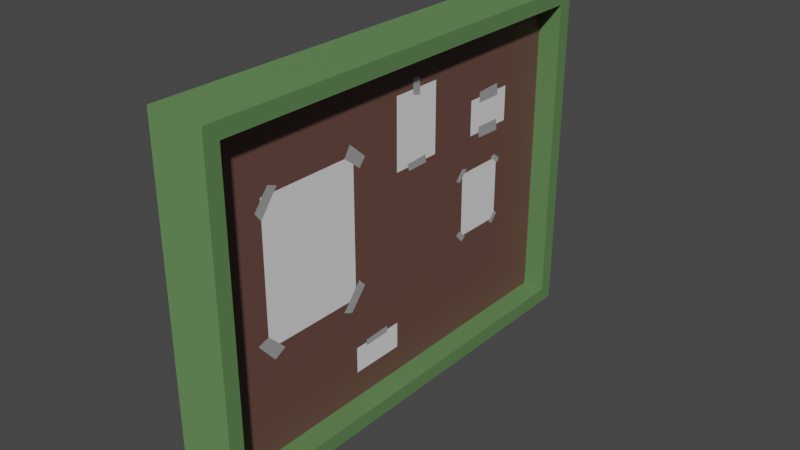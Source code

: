 # Source: cartel.blend  (saved by Blender 2.82.7; exported with 4.5.12 LTS)
import bpy
from mathutils import Matrix  # noqa: F401  (used for matrix-valued properties, if any)

bpy.ops.wm.read_factory_settings(use_empty=True)
scene = bpy.context.scene
scene.name = 'Scene'

# ---- collections
col_collection = bpy.data.collections.new('Collection'); scene.collection.children.link(col_collection)

# ---- materials (node trees are filled in below, after node groups)
mat_material_001 = bpy.data.materials.new('Material.001')
mat_material_001.use_transparent_shadow = False
mat_material_002 = bpy.data.materials.new('Material.002')
mat_material_002.use_transparent_shadow = False
mat_material_003 = bpy.data.materials.new('Material.003')
mat_material_003.use_transparent_shadow = False
mat_material_004 = bpy.data.materials.new('Material.004')
mat_material_004.use_transparent_shadow = False
mat_material_005 = bpy.data.materials.new('Material.005')
mat_material_005.use_transparent_shadow = False
mat_material_006 = bpy.data.materials.new('Material.006')
mat_material_006.use_transparent_shadow = False
mat_material_007 = bpy.data.materials.new('Material.007')
mat_material_007.use_transparent_shadow = False

# ---- material node trees
mat_material_001.use_nodes = True; mat_material_001.node_tree.nodes.clear()
_N = mat_material_001.node_tree.nodes; _L = mat_material_001.node_tree.links
n0 = _N.new('ShaderNodeOutputMaterial'); n0.name = 'Material Output'; n0.location = (300, 300)
n1 = _N.new('ShaderNodeBsdfPrincipled'); n1.name = 'Principled BSDF'; n1.location = (10, 300)
n1.distribution = 'GGX'
n1.subsurface_method = 'BURLEY'
n1.inputs[0].default_value = (0.1117, 0.2266, 0.08129, 1.0)
n1.inputs[3].default_value = 1.45
n1.inputs[27].default_value = (0.0, 0.0, 0.0, 1.0)
n1.inputs[28].default_value = 1.0
_L.new(n1.outputs[0], n0.inputs[0])
n0.is_active_output = True
mat_material_002.use_nodes = True; mat_material_002.node_tree.nodes.clear()
_N = mat_material_002.node_tree.nodes; _L = mat_material_002.node_tree.links
n0 = _N.new('ShaderNodeOutputMaterial'); n0.name = 'Material Output'; n0.location = (300, 300)
n1 = _N.new('ShaderNodeBsdfPrincipled'); n1.name = 'Principled BSDF'; n1.location = (10, 300)
n1.distribution = 'GGX'
n1.subsurface_method = 'BURLEY'
n1.inputs[0].default_value = (0.1329, 0.06523, 0.05187, 1.0)
n1.inputs[3].default_value = 1.45
n1.inputs[27].default_value = (0.0, 0.0, 0.0, 1.0)
n1.inputs[28].default_value = 1.0
_L.new(n1.outputs[0], n0.inputs[0])
n0.is_active_output = True
mat_material_003.use_nodes = True; mat_material_003.node_tree.nodes.clear()
_N = mat_material_003.node_tree.nodes; _L = mat_material_003.node_tree.links
n0 = _N.new('ShaderNodeOutputMaterial'); n0.name = 'Material Output'; n0.location = (300, 300)
n1 = _N.new('ShaderNodeBsdfPrincipled'); n1.name = 'Principled BSDF'; n1.location = (10, 300)
n1.distribution = 'GGX'
n1.subsurface_method = 'BURLEY'
n1.inputs[3].default_value = 1.45
n1.inputs[27].default_value = (0.0, 0.0, 0.0, 1.0)
n1.inputs[28].default_value = 1.0
_L.new(n1.outputs[0], n0.inputs[0])
n0.is_active_output = True
mat_material_004.use_nodes = True; mat_material_004.node_tree.nodes.clear()
_N = mat_material_004.node_tree.nodes; _L = mat_material_004.node_tree.links
n0 = _N.new('ShaderNodeOutputMaterial'); n0.name = 'Material Output'; n0.location = (300, 300)
n1 = _N.new('ShaderNodeBsdfPrincipled'); n1.name = 'Principled BSDF'; n1.location = (10, 300)
n1.distribution = 'GGX'
n1.subsurface_method = 'BURLEY'
n1.inputs[3].default_value = 1.45
n1.inputs[27].default_value = (0.0, 0.0, 0.0, 1.0)
n1.inputs[28].default_value = 1.0
_L.new(n1.outputs[0], n0.inputs[0])
n0.is_active_output = True
mat_material_005.use_nodes = True; mat_material_005.node_tree.nodes.clear()
_N = mat_material_005.node_tree.nodes; _L = mat_material_005.node_tree.links
n0 = _N.new('ShaderNodeOutputMaterial'); n0.name = 'Material Output'; n0.location = (300, 300)
n1 = _N.new('ShaderNodeBsdfPrincipled'); n1.name = 'Principled BSDF'; n1.location = (10, 300)
n1.distribution = 'GGX'
n1.subsurface_method = 'BURLEY'
n1.inputs[3].default_value = 1.45
n1.inputs[27].default_value = (0.0, 0.0, 0.0, 1.0)
n1.inputs[28].default_value = 1.0
_L.new(n1.outputs[0], n0.inputs[0])
n0.is_active_output = True
mat_material_006.use_nodes = True; mat_material_006.node_tree.nodes.clear()
_N = mat_material_006.node_tree.nodes; _L = mat_material_006.node_tree.links
n0 = _N.new('ShaderNodeOutputMaterial'); n0.name = 'Material Output'; n0.location = (300, 300)
n1 = _N.new('ShaderNodeBsdfPrincipled'); n1.name = 'Principled BSDF'; n1.location = (10, 300)
n1.distribution = 'GGX'
n1.subsurface_method = 'BURLEY'
n1.inputs[3].default_value = 1.45
n1.inputs[27].default_value = (0.0, 0.0, 0.0, 1.0)
n1.inputs[28].default_value = 1.0
_L.new(n1.outputs[0], n0.inputs[0])
n0.is_active_output = True
mat_material_007.use_nodes = True; mat_material_007.node_tree.nodes.clear()
_N = mat_material_007.node_tree.nodes; _L = mat_material_007.node_tree.links
n0 = _N.new('ShaderNodeOutputMaterial'); n0.name = 'Material Output'; n0.location = (300, 300)
n1 = _N.new('ShaderNodeBsdfPrincipled'); n1.name = 'Principled BSDF'; n1.location = (10, 300)
n1.distribution = 'GGX'
n1.subsurface_method = 'BURLEY'
n1.inputs[0].default_value = (0.3424, 0.3424, 0.3424, 1.0)
n1.inputs[3].default_value = 1.45
n1.inputs[27].default_value = (0.0, 0.0, 0.0, 1.0)
n1.inputs[28].default_value = 1.0
_L.new(n1.outputs[0], n0.inputs[0])
n0.is_active_output = True

# ---- world
world_world = bpy.data.worlds.new('World'); scene.world = world_world
world_world.use_nodes = True; world_world.node_tree.nodes.clear()
_N = world_world.node_tree.nodes; _L = world_world.node_tree.links
n0 = _N.new('ShaderNodeOutputWorld'); n0.name = 'World Output'; n0.location = (300, 300)
n1 = _N.new('ShaderNodeBackground'); n1.name = 'Background'; n1.location = (10, 300)
n1.inputs[0].default_value = (0.05088, 0.05088, 0.05088, 1.0)
_L.new(n1.outputs[0], n0.inputs[0])
n0.is_active_output = True
world_world.color = (0.05088, 0.05088, 0.05088)
world_world.use_sun_shadow = False
world_world.sun_shadow_jitter_overblur = 0.0

# ---- meshes
me_cube_001 = bpy.data.meshes.new('Cube.001')
me_cube_001.from_pydata([(-1.0, -1.0, -1.0), (-1.0, -1.0, 3.307), (-1.0, 4.805, -1.0), (-1.0, 4.805, 3.307), (-0.5398, -0.6619, -0.7036), (-0.5398, -0.6619, 3.01), (-0.5398, 4.467, -0.7036), (-0.5398, 4.467, 3.01), (-0.5398, 4.643, 3.187), (-0.5398, 4.643, -0.8801), (-0.5398, -0.8384, -0.8801), (-0.5398, -0.8384, 3.187), (-0.8104, 4.467, 3.01), (-0.8104, 4.467, -0.7036), (-0.8104, -0.6619, -0.7036), (-0.8104, -0.6619, 3.01), (-1.0, 1.902, -1.0), (-1.0, 1.902, 3.307), (-0.5398, 1.902, -0.8801), (-0.5398, 1.902, 3.187), (-0.5398, 1.902, -0.7036), (-0.5398, 1.902, 3.01), (-0.8104, 1.902, -0.7036), (-0.8104, 1.902, 3.01), (-1.0, -1.0, 1.356), (-1.0, 4.805, 1.356), (-0.5398, 4.643, 1.344), (-0.5398, -0.8384, 1.344), (-0.5398, 4.467, 1.328), (-0.5398, -0.6619, 1.328), (-0.8104, 4.467, 1.328), (-0.8104, -0.6619, 1.328), (-0.8104, 1.902, 1.328), (-1.0, 1.902, 1.356), (-1.0, -1.0, 2.331), (-1.0, 4.805, 2.331), (-0.5398, 4.643, 2.266), (-0.5398, -0.8384, 2.266), (-0.5398, 4.467, 2.169), (-0.5398, -0.6619, 2.169), (-0.8104, 4.467, 2.169), (-0.8104, -0.6619, 2.169), (-0.8104, 1.902, 2.169), (-1.0, 1.902, 2.331), (-1.0, 4.805, 0.4461), (-0.5398, 4.643, 0.4855), (-0.5398, -0.8384, 0.4855), (-0.5398, 4.467, 0.5435), (-0.5398, -0.6619, 0.5435), (-0.8104, 4.467, 0.5435), (-0.8104, -0.6619, 0.5435), (-0.8104, 1.902, 0.5435), (-1.0, 1.902, 0.4461), (-1.0, -1.0, 0.4461), (-1.0, 0.4512, -1.0), (-0.5398, 0.532, 3.187), (-0.5398, 0.6203, 3.01), (-0.8104, 0.6203, 3.01), (-1.0, 0.4512, 3.307), (-0.5398, 0.532, -0.8801), (-0.5398, 0.6203, -0.7036), (-0.8104, 0.6203, -0.7036), (-1.0, 0.4512, 1.356), (-0.8104, 0.6203, 1.328), (-1.0, 0.4512, 2.331), (-0.8104, 0.6203, 2.169), (-0.8104, 0.6203, 0.5435), (-1.0, 0.4512, 0.4461), (-1.0, 1.147, 3.307), (-0.5398, 1.189, -0.8801), (-0.5398, 1.235, -0.7036), (-0.8104, 1.235, -0.7036), (-1.0, 1.147, 1.356), (-1.0, 1.147, 2.331), (-1.0, 1.147, 0.4461), (-1.0, 1.147, -1.0), (-0.5398, 1.189, 3.187), (-0.5398, 1.235, 3.01), (-0.8104, 1.235, 3.01), (-0.8104, 1.235, 1.328), (-0.8104, 1.235, 2.169), (-0.8104, 1.235, 0.5435), (-1.0, -0.2744, -1.0), (-0.5398, -0.1532, 3.187), (-0.5398, -0.02082, 3.01), (-0.8104, -0.02082, 3.01), (-0.8104, -0.02082, 1.328), (-0.8104, -0.02082, 2.169), (-0.8104, -0.02082, 0.5435), (-1.0, -0.2744, 3.307), (-0.5398, -0.1532, -0.8801), (-0.5398, -0.02082, -0.7036), (-0.8104, -0.02082, -0.7036), (-1.0, -0.2744, 1.356), (-1.0, -0.2744, 2.331), (-1.0, -0.2744, 0.4461), (-1.0, 3.344, 3.307), (-0.5398, 3.264, -0.8801), (-0.5398, 3.176, -0.7036), (-0.8104, 3.176, -0.7036), (-1.0, 3.344, -1.0), (-0.5398, 3.264, 3.187), (-0.5398, 3.176, 3.01), (-0.8104, 3.176, 3.01), (-0.8104, 3.047, 1.328), (-1.0, 3.344, 1.356), (-0.8104, 3.176, 2.169), (-1.0, 3.344, 2.331), (-1.0, 3.344, 0.4461), (-0.8104, 3.047, 0.5435), (-1.0, 4.074, 3.307), (-0.5398, 3.953, -0.8801), (-0.5398, 3.821, -0.7036), (-0.8104, 3.821, -0.7036), (-1.0, 4.074, 1.356), (-1.0, 4.074, 2.331), (-1.0, 4.074, 0.4461), (-1.0, 4.074, -1.0), (-0.5398, 3.953, 3.187), (-0.5398, 3.821, 3.01), (-0.8104, 3.821, 3.01), (-0.8104, 3.693, 1.328), (-0.8104, 3.821, 2.169), (-0.8104, 3.693, 0.5435), (-1.0, 4.805, -0.277), (-0.5398, 4.643, -0.1973), (-0.5398, -0.8384, -0.1973), (-0.5398, 4.467, -0.08008), (-0.5398, -0.6619, -0.08008), (-0.8104, 4.467, -0.08008), (-0.8104, -0.6619, -0.08008), (-0.8104, 1.902, -0.08008), (-1.0, 1.902, -0.277), (-1.0, -1.0, -0.277), (-1.0, 0.4512, -0.277), (-0.8104, 0.6203, -0.08008), (-0.8104, 1.235, -0.08008), (-1.0, 1.147, -0.277), (-1.0, -0.2744, -0.277), (-0.8104, -0.02082, -0.08008), (-0.8104, 3.176, -0.08008), (-1.0, 3.344, -0.277), (-0.8104, 3.821, -0.08008), (-1.0, 4.074, -0.277), (-1.0, 4.805, -0.6385), (-0.5398, 4.643, -0.5387), (-0.5398, -0.8384, -0.5387), (-0.5398, 4.467, -0.3919), (-0.5398, -0.6619, -0.3919), (-0.8104, 4.467, -0.3919), (-0.8104, -0.6619, -0.3919), (-0.8104, 1.902, -0.3919), (-1.0, 1.902, -0.6385), (-1.0, 0.4512, -0.6385), (-0.8104, 0.6203, -0.3919), (-0.8104, 1.235, -0.3919), (-1.0, 1.147, -0.6385), (-1.0, -0.2744, -0.6385), (-0.8104, -0.02082, -0.3919), (-0.8104, 3.176, -0.3919), (-1.0, 3.344, -0.6385), (-0.8104, 3.821, -0.3919), (-1.0, 4.074, -0.6385), (-1.0, -1.0, -0.6385), (-1.0, 4.805, 1.843), (-0.5398, 4.643, 1.805), (-0.5398, -0.8384, 1.805), (-0.5398, 4.467, 1.748), (-0.5398, -0.6619, 1.748), (-0.8104, 4.467, 1.748), (-0.8104, -0.6619, 1.748), (-0.8104, 1.902, 1.748), (-1.0, 1.902, 1.843), (-1.0, -1.0, 1.843), (-0.8104, 0.6203, 1.748), (-1.0, 0.4512, 1.843), (-0.8104, 1.235, 1.748), (-1.0, 1.147, 1.843), (-1.0, -0.2744, 1.843), (-0.8104, -0.02082, 1.748), (-1.0, 3.344, 1.843), (-0.8104, 3.176, 1.748), (-0.8104, 3.821, 1.748), (-1.0, 4.074, 1.843), (-1.0, -0.6372, -1.0), (-0.5398, -0.4958, 3.187), (-0.5398, -0.3414, 3.01), (-0.8104, -0.3414, 3.01), (-0.8104, -0.3414, 1.328), (-0.8104, -0.3414, 2.169), (-0.8104, -0.3414, 0.5435), (-1.0, -0.6372, 3.307), (-0.5398, -0.4958, -0.8801), (-0.5398, -0.3414, -0.7036), (-0.8104, -0.3414, -0.7036), (-1.0, -0.6372, 1.356), (-1.0, -0.6372, 2.331), (-1.0, -0.6372, 0.4461), (-1.0, -0.6372, -0.277), (-0.8104, -0.3414, -0.08008), (-0.8104, -0.3414, -0.3919), (-1.0, -0.6372, -0.6385), (-1.0, -0.6372, 1.843), (-0.8104, -0.3414, 1.748), (-1.0, -1.0, 2.819), (-1.0, 4.805, 2.819), (-0.5398, 4.643, 2.726), (-0.5398, -0.8384, 2.726), (-0.5398, 4.467, 2.59), (-0.5398, -0.6619, 2.59), (-0.8104, 4.467, 2.59), (-0.8104, -0.6619, 2.59), (-0.8104, 1.902, 2.59), (-1.0, 1.902, 2.819), (-1.0, 0.4512, 2.819), (-0.8104, 0.6203, 2.59), (-0.8104, 1.235, 2.59), (-1.0, 1.147, 2.819), (-1.0, -0.2744, 2.819), (-0.8104, -0.02082, 2.59), (-0.8104, 3.176, 2.59), (-1.0, 3.344, 2.819), (-0.8104, 3.821, 2.59), (-1.0, 4.074, 2.819), (-1.0, -0.6372, 2.819), (-0.8104, -0.3414, 2.59), (-1.0, 1.525, 3.307), (-0.5398, 1.546, -0.8801), (-0.5398, 1.569, -0.7036), (-0.8104, 1.569, -0.7036), (-1.0, 1.525, 1.356), (-1.0, 1.525, 2.331), (-1.0, 1.525, 0.4461), (-1.0, 1.525, -1.0), (-0.5398, 1.546, 3.187), (-0.5398, 1.569, 3.01), (-0.8104, 1.569, 3.01), (-0.8104, 1.569, 1.328), (-0.8104, 1.569, 2.169), (-0.8104, 1.569, 0.5435), (-0.8104, 1.569, -0.08008), (-1.0, 1.525, -0.277), (-1.0, 1.525, -0.6385), (-0.8104, 1.569, -0.3919), (-0.8104, 1.569, 1.748), (-1.0, 1.525, 1.843), (-0.8104, 1.569, 2.59), (-1.0, 1.525, 2.819), (-1.0, 2.623, -1.0), (-0.5398, 2.583, 3.187), (-0.5398, 2.539, 3.01), (-0.8104, 2.539, 3.01), (-0.8104, 2.475, 1.328), (-0.8104, 2.539, 2.169), (-0.8104, 2.475, 0.5435), (-1.0, 2.623, 3.307), (-0.5398, 2.583, -0.8801), (-0.5398, 2.539, -0.7036), (-0.8104, 2.539, -0.7036), (-1.0, 2.623, 1.356), (-1.0, 2.623, 2.331), (-1.0, 2.623, 0.4461), (-1.0, 2.623, -0.277), (-0.8104, 2.539, -0.08008), (-0.8104, 2.539, -0.3919), (-1.0, 2.623, -0.6385), (-1.0, 2.623, 1.843), (-0.8104, 2.539, 1.748), (-1.0, 2.623, 2.819), (-0.8104, 2.539, 2.59), (-0.8104, 1.333, 2.169), (-0.8104, 1.235, 2.257), (-0.8104, 1.235, 2.071), (-0.8104, 1.109, 2.169), (-0.8104, 1.189, 2.298), (-0.8104, 1.325, 2.0), (-0.8104, 1.409, 2.102), (-0.8104, 0.1565, 2.169), (-0.8104, 0.004607, 2.169), (-0.8104, -0.02082, 2.137), (-0.8104, -0.02082, 1.934), (-0.8104, -0.09859, 2.037), (-0.8104, 0.07686, 2.262), (-0.8104, 0.1943, 2.219), (-0.8104, 1.235, 0.6711), (-0.8104, 1.235, 0.4714), (-0.8104, 1.131, 0.5435), (-0.8104, 1.296, 0.5435), (-0.8104, 1.05, 0.445), (-0.8104, 1.169, 0.3941), (-0.8104, 1.289, 0.737), (-0.8104, 1.379, 0.6411), (-0.8104, -0.02082, 0.6829), (-0.8104, -0.02082, 0.4753), (-0.8104, 0.1178, 0.5435), (-0.8104, -0.07803, 0.5435), (-0.8104, -0.1567, 0.6371), (-0.8104, 0.1939, 0.4669), (-0.8104, 0.049, 0.3922), (-0.8104, 3.663, 2.169), (-0.8104, 3.329, 2.169), (-0.8104, 3.329, 2.1), (-0.8104, 3.672, 2.102), (-0.8104, 3.328, 2.228), (-0.8104, 3.654, 2.247), (-0.8104, 3.67, 1.748), (-0.8104, 3.324, 1.748), (-0.8104, 3.665, 1.811), (-0.8104, 3.327, 1.817), (-0.8104, 3.338, 1.683), (-0.8104, 3.677, 1.673), (-0.8104, 2.272, 2.59), (-0.8104, 2.162, 2.59), (-0.8104, 2.158, 2.711), (-0.8104, 2.266, 2.703), (-0.8104, 2.163, 2.53), (-0.8104, 2.277, 2.497), (-0.8104, 2.379, 1.748), (-0.8104, 2.085, 1.748), (-0.8104, 2.076, 1.781), (-0.8104, 2.372, 1.802), (-0.8104, 2.099, 1.699), (-0.8104, 2.385, 1.705), (-0.8104, 3.065, 1.387), (-0.8104, 2.983, 1.328), (-0.8104, 3.047, 1.287), (-0.8104, 3.086, 1.328), (-0.8104, 3.043, 1.394), (-0.8104, 2.936, 1.276), (-0.8104, 3.001, 1.239), (-0.8104, 3.125, 1.368), (-0.8104, 3.697, 1.342), (-0.8104, 3.62, 1.328), (-0.8104, 3.693, 1.27), (-0.8104, 3.717, 1.328), (-0.8104, 3.584, 1.356), (-0.8104, 3.648, 1.377), (-0.8104, 3.72, 1.248), (-0.8104, 3.753, 1.302), (-0.8104, 3.711, 0.5435), (-0.8104, 3.62, 0.5435), (-0.8104, 3.696, 0.5272), (-0.8104, 3.693, 0.6324), (-0.8104, 3.693, 0.621), (-0.8104, 3.596, 0.5172), (-0.8104, 3.654, 0.4813), (-0.8104, 3.749, 0.5848), (-0.8104, 3.063, 0.4704), (-0.8104, 2.993, 0.5435), (-0.8104, 3.089, 0.5435), (-0.8104, 3.047, 0.5833), (-0.8104, 3.124, 0.5109), (-0.8104, 3.012, 0.617), (-0.8104, 2.959, 0.5786), (-0.8104, 1.569, -0.04056), (-0.8104, 1.569, -0.1164), (-0.8104, 1.73, -0.08008), (-0.8104, 1.387, -0.08008), (-0.8104, 1.385, -0.1202), (-0.8104, 1.731, -0.113), (-0.8104, 1.728, -0.03368), (-0.8104, 1.389, -0.04836)], [], [(223, 110, 3, 205), (205, 3, 8, 206), (186, 5, 15, 187), (207, 11, 1, 204), (184, 192, 10, 0), (185, 191, 1, 11), (147, 6, 9, 145), (193, 4, 10, 192), (119, 7, 8, 118), (209, 5, 11, 207), (225, 187, 15, 211), (208, 7, 12, 210), (148, 4, 14, 150), (112, 6, 13, 113), (228, 20, 22, 229), (269, 251, 23, 212, 312, 313, 314, 311), (235, 21, 19, 234), (257, 20, 18, 256), (249, 255, 17, 19), (248, 256, 18, 16), (250, 21, 23, 251), (247, 226, 17, 213), (232, 230, 33, 52), (254, 252, 32, 51), (168, 29, 31, 170), (47, 28, 30, 49), (190, 188, 31, 50), (48, 29, 27, 46), (167, 28, 26, 165), (46, 27, 24, 53), (44, 25, 26, 45), (116, 114, 25, 44), (208, 38, 36, 206), (209, 39, 41, 211), (245, 231, 43, 172), (267, 253, 42, 171, 318, 319, 320, 317), (167, 38, 40, 169), (203, 189, 41, 170), (168, 39, 37, 166), (166, 37, 34, 173), (164, 35, 36, 165), (183, 115, 35, 164), (143, 116, 44, 124), (124, 44, 45, 125), (126, 46, 53, 133), (128, 48, 46, 126), (199, 190, 50, 130), (127, 47, 49, 129), (263, 254, 51, 131), (241, 232, 52, 132), (29, 48, 50, 31), (28, 47, 45, 26), (138, 95, 67, 134), (136, 285, 289, 288, 286, 66, 135), (176, 272, 273, 65, 174), (178, 94, 64, 175), (81, 284, 286), (95, 93, 62, 67), (218, 89, 58, 214), (84, 56, 55, 83), (91, 60, 61, 92), (216, 78, 57, 215), (70, 60, 59, 69), (76, 68, 58, 55), (75, 69, 59, 54), (77, 56, 57, 78), (235, 77, 78, 236), (233, 227, 69, 75), (234, 226, 68, 76), (228, 70, 69, 227), (246, 236, 78, 216), (239, 237, 79, 284, 290, 291, 287), (244, 238, 270, 276, 275, 272, 176), (240, 354, 361, 357), (134, 67, 74, 137), (175, 64, 73, 177), (67, 62, 72, 74), (214, 58, 68, 217), (56, 77, 76, 55), (60, 70, 71, 61), (193, 91, 92, 194), (186, 84, 83, 185), (224, 191, 89, 218), (197, 195, 93, 95), (202, 196, 94, 178), (198, 197, 95, 138), (135, 66, 294, 297, 298, 293, 139), (174, 65, 277, 280, 179), (66, 63, 86, 292, 294), (215, 57, 85, 219), (60, 91, 90, 59), (55, 58, 89, 83), (54, 59, 90, 82), (56, 84, 85, 57), (142, 341, 345, 344, 340, 349, 351, 347, 140), (262, 261, 108, 141), (266, 260, 107, 180), (182, 122, 299, 302, 301, 300, 106, 181, 306, 308, 307, 305), (261, 259, 105, 108), (123, 343, 340), (119, 102, 103, 120), (117, 111, 97, 100), (118, 110, 96, 101), (112, 98, 97, 111), (222, 120, 103, 220), (257, 98, 99, 258), (250, 102, 101, 249), (268, 255, 96, 221), (210, 12, 120, 222), (6, 112, 111, 9), (8, 3, 110, 118), (2, 9, 111, 117), (7, 119, 120, 12), (49, 30, 334, 338, 337, 333, 342, 346, 339), (169, 40, 122, 182), (129, 49, 339, 341, 142), (141, 108, 116, 143), (180, 107, 115, 183), (108, 105, 114, 116), (98, 112, 113, 99), (102, 119, 118, 101), (221, 96, 110, 223), (160, 141, 143, 162), (149, 129, 142, 161), (265, 262, 141, 160), (161, 142, 140, 159), (154, 135, 139, 158), (201, 198, 138, 157), (153, 134, 137, 156), (243, 355, 358, 357, 136, 155), (155, 136, 135, 154), (157, 138, 134, 153), (242, 241, 132, 152), (264, 263, 131, 151), (147, 127, 129, 149), (200, 199, 130, 150), (148, 128, 126, 146), (146, 126, 133, 163), (144, 124, 125, 145), (162, 143, 124, 144), (48, 128, 130, 50), (47, 127, 125, 45), (117, 162, 144, 2), (2, 144, 145, 9), (10, 146, 163, 0), (4, 148, 146, 10), (194, 200, 150, 14), (6, 147, 149, 13), (258, 264, 151, 22), (233, 242, 152, 16), (82, 157, 153, 54), (71, 155, 154, 61), (229, 243, 155, 71), (54, 153, 156, 75), (184, 201, 157, 82), (61, 154, 158, 92), (113, 161, 159, 99), (248, 265, 160, 100), (13, 149, 161, 113), (100, 160, 162, 117), (128, 148, 150, 130), (127, 147, 145, 125), (105, 180, 183, 114), (30, 169, 182, 331, 334), (121, 331, 336, 335, 332), (259, 266, 180, 105), (63, 174, 179, 86), (195, 202, 178, 93), (62, 175, 177, 72), (237, 244, 176, 79), (93, 178, 175, 62), (79, 176, 174, 63), (114, 183, 164, 25), (25, 164, 165, 26), (27, 166, 173, 24), (29, 168, 166, 27), (188, 203, 170, 31), (28, 167, 169, 30), (252, 267, 317, 322, 321, 318, 171, 32), (230, 245, 172, 33), (38, 167, 165, 36), (39, 168, 170, 41), (86, 179, 203, 188), (24, 173, 202, 195), (0, 163, 201, 184), (92, 158, 200, 194), (158, 139, 199, 200), (163, 133, 198, 201), (133, 53, 197, 198), (173, 34, 196, 202), (53, 24, 195, 197), (204, 1, 191, 224), (5, 186, 185, 11), (4, 193, 194, 14), (139, 293, 295, 190, 199), (179, 280, 281, 279, 87, 189, 203), (88, 292, 296, 295), (219, 85, 187, 225), (91, 193, 192, 90), (83, 89, 191, 185), (82, 90, 192, 184), (84, 186, 187, 85), (87, 219, 225, 189), (34, 204, 224, 196), (107, 221, 223, 115), (40, 210, 222, 122), (260, 268, 221, 107), (122, 222, 220, 106, 300, 303, 304, 299), (65, 215, 219, 87, 278, 282, 283, 277), (196, 224, 218, 94), (64, 214, 217, 73), (238, 246, 216, 271, 270), (80, 271, 274, 273), (94, 218, 214, 64), (5, 209, 211, 15), (7, 208, 206, 8), (231, 247, 213, 43), (253, 269, 311, 316, 315, 312, 212, 42), (38, 208, 210, 40), (189, 225, 211, 41), (39, 209, 207, 37), (37, 207, 204, 34), (35, 205, 206, 36), (115, 223, 205, 35), (73, 217, 247, 231), (42, 212, 246, 238), (72, 177, 245, 230), (32, 171, 244, 237), (22, 151, 243, 229), (75, 156, 242, 233), (156, 137, 241, 242), (151, 131, 356, 359, 355, 243), (131, 51, 239, 354, 360, 356), (171, 42, 238, 244), (51, 32, 237, 239), (212, 23, 236, 246), (20, 228, 227, 18), (19, 17, 226, 234), (16, 18, 227, 233), (21, 235, 236, 23), (137, 74, 232, 241), (177, 73, 231, 245), (74, 72, 230, 232), (217, 68, 226, 247), (77, 235, 234, 76), (70, 228, 229, 71), (106, 220, 269, 253), (43, 213, 268, 260), (104, 323, 327, 324), (33, 172, 266, 259), (16, 152, 265, 248), (99, 159, 264, 258), (159, 140, 263, 264), (152, 132, 262, 265), (213, 17, 255, 268), (21, 250, 249, 19), (20, 257, 258, 22), (52, 33, 259, 261), (172, 43, 260, 266), (132, 52, 261, 262), (140, 347, 348, 254, 263), (181, 106, 253, 267), (109, 350, 352, 353, 348), (102, 250, 251, 103), (100, 97, 256, 248), (101, 96, 255, 249), (98, 257, 256, 97), (220, 103, 251, 269), (273, 274, 271, 216, 215, 65), (273, 272, 80), (270, 271, 80), (272, 275, 276, 270, 80), (279, 281, 280), (280, 277, 278, 279), (279, 278, 87), (277, 283, 282, 278), (286, 284, 79, 63, 66), (286, 288, 289, 285, 81), (285, 287, 81), (287, 291, 290, 284, 81), (295, 296, 292, 86, 188, 190), (294, 292, 88), (295, 293, 88), (293, 298, 297, 294, 88), (300, 301, 302, 299), (299, 304, 303, 300), (305, 307, 308, 306), (306, 309, 310, 305), (311, 314, 313, 312), (312, 315, 316, 311), (317, 320, 319, 318), (318, 321, 322, 317), (324, 327, 323, 181, 267, 252), (324, 328, 329, 325, 104), (325, 326, 104), (326, 330, 323, 104), (334, 331, 121), (332, 333, 121), (332, 335, 336, 331, 182, 305, 310, 309, 306, 181, 323, 330, 326), (333, 337, 338, 334, 121), (340, 344, 345, 341, 123), (341, 339, 123), (340, 343, 342, 333, 332, 326, 325, 350, 349), (339, 346, 342, 343, 123), (347, 351, 349, 109), (348, 353, 352, 350, 325, 329, 328, 324, 252, 254), (349, 350, 109), (348, 347, 109), (357, 358, 355, 240), (355, 359, 356, 240), (356, 360, 354, 240), (357, 361, 354, 239, 287, 285, 136)])
me_cube_001.polygons.foreach_set('material_index', [0, 0, 0, 0, 0, 0, 0, 0, 0, 0, 1, 0, 0, 0, 0, 1, 0, 0, 0, 0, 0, 0, 0, 1, 0, 0, 1, 0, 0, 0, 0, 0, 0, 0, 0, 5, 0, 1, 0, 0, 0, 0, 0, 0, 0, 0, 1, 0, 1, 0, 0, 0, 0, 1, 2, 0, 6, 0, 0, 0, 0, 1, 0, 0, 0, 0, 0, 0, 0, 0, 1, 1, 1, 6, 0, 0, 0, 0, 0, 0, 0, 0, 0, 0, 0, 0, 1, 2, 2, 1, 0, 0, 0, 0, 1, 0, 0, 3, 0, 6, 0, 0, 0, 0, 1, 0, 0, 0, 1, 0, 0, 0, 0, 1, 1, 1, 0, 0, 0, 0, 0, 0, 0, 1, 0, 1, 1, 0, 0, 4, 1, 0, 0, 1, 0, 1, 0, 0, 0, 0, 0, 0, 0, 0, 0, 0, 1, 0, 1, 0, 0, 1, 1, 0, 0, 1, 1, 0, 1, 0, 0, 0, 0, 1, 6, 0, 2, 0, 0, 1, 0, 2, 0, 0, 0, 0, 1, 0, 1, 0, 0, 0, 1, 0, 0, 1, 1, 0, 0, 0, 0, 0, 0, 0, 1, 1, 6, 1, 0, 0, 0, 0, 1, 0, 0, 1, 0, 1, 1, 0, 0, 1, 6, 0, 0, 0, 0, 5, 0, 1, 0, 0, 0, 0, 0, 1, 0, 1, 1, 0, 0, 4, 1, 1, 1, 1, 0, 0, 0, 0, 0, 0, 0, 0, 0, 0, 1, 0, 6, 0, 0, 1, 1, 0, 0, 0, 0, 0, 0, 0, 1, 1, 6, 0, 0, 0, 0, 1, 1, 6, 6, 6, 6, 6, 2, 6, 2, 6, 6, 6, 1, 6, 6, 6, 6, 6, 6, 6, 6, 6, 6, 6, 1, 6, 6, 6, 6, 6, 1, 6, 6, 6, 3, 6, 6, 1, 6, 6, 6, 6, 6, 1])
_uv = me_cube_001.uv_layers.new(name='UVMap')
_uv.uv.foreach_set('vector', [0.5967, 0.2185, 0.625, 0.2185, 0.625, 0.25, 0.5967, 0.25, 0.5967, 0.25, 0.625, 0.25, 0.625, 0.5, 0.5967, 0.5, 0.6142, 0.7273, 0.6142, 0.742, 0.6142, 0.742, 0.6142, 0.7273, 0.5967, 0.75, 0.625, 0.75, 0.625, 1.0, 0.5967, 1.0, 0.125, 0.7344, 0.375, 0.7344, 0.375, 0.75, 0.125, 0.75, 0.625, 0.7344, 0.875, 0.7344, 0.875, 0.75, 0.625, 0.75, 0.405, 0.508, 0.3858, 0.508, 0.375, 0.5, 0.396, 0.5, 0.3858, 0.7273, 0.3858, 0.742, 0.375, 0.75, 0.375, 0.7344, 0.6142, 0.5375, 0.6142, 0.508, 0.625, 0.5, 0.625, 0.5315, 0.5883, 0.742, 0.6142, 0.742, 0.625, 0.75, 0.5967, 0.75, 0.5883, 0.7273, 0.6142, 0.7273, 0.6142, 0.742, 0.5883, 0.742, 0.5883, 0.508, 0.6142, 0.508, 0.6142, 0.508, 0.5883, 0.508, 0.405, 0.742, 0.3858, 0.742, 0.3858, 0.742, 0.405, 0.742, 0.3858, 0.5375, 0.3858, 0.508, 0.3858, 0.508, 0.3858, 0.5375, 0.3858, 0.6402, 0.3858, 0.625, 0.3858, 0.625, 0.3858, 0.6402, 0.5883, 0.596, 0.6142, 0.596, 0.6142, 0.625, 0.5883, 0.625, 0.5883, 0.6132, 0.5958, 0.6133, 0.5952, 0.6084, 0.5883, 0.6081, 0.6142, 0.6402, 0.6142, 0.625, 0.625, 0.625, 0.625, 0.6413, 0.3858, 0.596, 0.3858, 0.625, 0.375, 0.625, 0.375, 0.594, 0.625, 0.594, 0.875, 0.594, 0.875, 0.625, 0.625, 0.625, 0.125, 0.594, 0.375, 0.594, 0.375, 0.625, 0.125, 0.625, 0.6142, 0.596, 0.6142, 0.625, 0.6142, 0.625, 0.6142, 0.596, 0.5967, 0.1087, 0.625, 0.1087, 0.625, 0.125, 0.5967, 0.125, 0.4589, 0.1087, 0.5117, 0.1087, 0.5117, 0.125, 0.4589, 0.125, 0.4625, 0.596, 0.5107, 0.596, 0.5107, 0.625, 0.4625, 0.625, 0.5366, 0.742, 0.5107, 0.742, 0.5107, 0.742, 0.5366, 0.742, 0.4625, 0.508, 0.5107, 0.508, 0.5107, 0.508, 0.4625, 0.508, 0.4625, 0.7273, 0.5107, 0.7273, 0.5107, 0.742, 0.4625, 0.742, 0.4625, 0.742, 0.5107, 0.742, 0.5117, 0.75, 0.4589, 0.75, 0.5366, 0.508, 0.5107, 0.508, 0.5117, 0.5, 0.5401, 0.5, 0.4589, 0.75, 0.5117, 0.75, 0.5117, 1.0, 0.4589, 1.0, 0.4589, 0.25, 0.5117, 0.25, 0.5117, 0.5, 0.4589, 0.5, 0.4589, 0.2185, 0.5117, 0.2185, 0.5117, 0.25, 0.4589, 0.25, 0.5883, 0.508, 0.5624, 0.508, 0.5684, 0.5, 0.5967, 0.5, 0.5883, 0.742, 0.5624, 0.742, 0.5624, 0.742, 0.5883, 0.742, 0.5401, 0.1087, 0.5684, 0.1087, 0.5684, 0.125, 0.5401, 0.125, 0.5366, 0.596, 0.5624, 0.596, 0.5624, 0.625, 0.5366, 0.625, 0.5366, 0.6167, 0.5386, 0.6171, 0.5399, 0.6036, 0.5366, 0.6033, 0.5366, 0.508, 0.5624, 0.508, 0.5624, 0.508, 0.5366, 0.508, 0.5366, 0.7273, 0.5624, 0.7273, 0.5624, 0.742, 0.5366, 0.742, 0.5366, 0.742, 0.5624, 0.742, 0.5684, 0.75, 0.5401, 0.75, 0.5401, 0.75, 0.5684, 0.75, 0.5684, 1.0, 0.5401, 1.0, 0.5401, 0.25, 0.5684, 0.25, 0.5684, 0.5, 0.5401, 0.5, 0.5401, 0.2185, 0.5684, 0.2185, 0.5684, 0.25, 0.5401, 0.25, 0.417, 0.2185, 0.4589, 0.2185, 0.4589, 0.25, 0.417, 0.25, 0.417, 0.25, 0.4589, 0.25, 0.4589, 0.5, 0.417, 0.5, 0.417, 0.75, 0.4589, 0.75, 0.4589, 1.0, 0.417, 1.0, 0.4242, 0.742, 0.4625, 0.742, 0.4589, 0.75, 0.417, 0.75, 0.4242, 0.7273, 0.4625, 0.7273, 0.4625, 0.742, 0.4242, 0.742, 0.4242, 0.508, 0.4625, 0.508, 0.4625, 0.508, 0.4242, 0.508, 0.4242, 0.596, 0.4625, 0.596, 0.4625, 0.625, 0.4242, 0.625, 0.417, 0.1087, 0.4589, 0.1087, 0.4589, 0.125, 0.417, 0.125, 0.5107, 0.742, 0.4625, 0.742, 0.4625, 0.742, 0.5107, 0.742, 0.5107, 0.508, 0.4625, 0.508, 0.4589, 0.5, 0.5117, 0.5, 0.417, 0.03125, 0.4589, 0.03125, 0.4589, 0.0625, 0.417, 0.0625, 0.4242, 0.6554, 0.4581, 0.6554, 0.4533, 0.6584, 0.4565, 0.6639, 0.4625, 0.6602, 0.4625, 0.6835, 0.4242, 0.6835, 0.5366, 0.6554, 0.5564, 0.6554, 0.5624, 0.6612, 0.5624, 0.6835, 0.5366, 0.6835, 0.5401, 0.03125, 0.5684, 0.03125, 0.5684, 0.0625, 0.5401, 0.0625, 0.4625, 0.6554, 0.4704, 0.6554, 0.4625, 0.6602, 0.4589, 0.03125, 0.5117, 0.03125, 0.5117, 0.0625, 0.4589, 0.0625, 0.5967, 0.03125, 0.625, 0.03125, 0.625, 0.0625, 0.5967, 0.0625, 0.6142, 0.7127, 0.6142, 0.6835, 0.625, 0.6875, 0.625, 0.7188, 0.3858, 0.7127, 0.3858, 0.6835, 0.3858, 0.6835, 0.3858, 0.7127, 0.5883, 0.6554, 0.6142, 0.6554, 0.6142, 0.6835, 0.5883, 0.6835, 0.3858, 0.6554, 0.3858, 0.6835, 0.375, 0.6875, 0.375, 0.6575, 0.625, 0.6575, 0.875, 0.6575, 0.875, 0.6875, 0.625, 0.6875, 0.125, 0.6575, 0.375, 0.6575, 0.375, 0.6875, 0.125, 0.6875, 0.6142, 0.6554, 0.6142, 0.6835, 0.6142, 0.6835, 0.6142, 0.6554, 0.6142, 0.6402, 0.6142, 0.6554, 0.6142, 0.6554, 0.6142, 0.6402, 0.125, 0.6413, 0.375, 0.6413, 0.375, 0.6575, 0.125, 0.6575, 0.625, 0.6413, 0.875, 0.6413, 0.875, 0.6575, 0.625, 0.6575, 0.3858, 0.6402, 0.3858, 0.6554, 0.375, 0.6575, 0.375, 0.6413, 0.5883, 0.6402, 0.6142, 0.6402, 0.6142, 0.6554, 0.5883, 0.6554, 0.4625, 0.6402, 0.5107, 0.6402, 0.5107, 0.6554, 0.4704, 0.6554, 0.4744, 0.653, 0.4685, 0.6489, 0.4625, 0.6526, 0.5366, 0.6402, 0.5624, 0.6402, 0.5624, 0.651, 0.5583, 0.6475, 0.552, 0.6513, 0.5564, 0.6554, 0.5366, 0.6554, 0.4242, 0.6402, 0.4266, 0.6402, 0.4261, 0.6484, 0.4242, 0.6485, 0.417, 0.0625, 0.4589, 0.0625, 0.4589, 0.09247, 0.417, 0.09247, 0.5401, 0.0625, 0.5684, 0.0625, 0.5684, 0.09247, 0.5401, 0.09247, 0.4589, 0.0625, 0.5117, 0.0625, 0.5117, 0.09247, 0.4589, 0.09247, 0.5967, 0.0625, 0.625, 0.0625, 0.625, 0.09247, 0.5967, 0.09247, 0.6142, 0.6835, 0.6142, 0.6554, 0.625, 0.6575, 0.625, 0.6875, 0.3858, 0.6835, 0.3858, 0.6554, 0.3858, 0.6554, 0.3858, 0.6835, 0.3858, 0.7273, 0.3858, 0.7127, 0.3858, 0.7127, 0.3858, 0.7273, 0.6142, 0.7273, 0.6142, 0.7127, 0.625, 0.7188, 0.625, 0.7344, 0.5967, 0.01562, 0.625, 0.01562, 0.625, 0.03125, 0.5967, 0.03125, 0.4589, 0.01562, 0.5117, 0.01562, 0.5117, 0.03125, 0.4589, 0.03125, 0.5401, 0.01562, 0.5684, 0.01562, 0.5684, 0.03125, 0.5401, 0.03125, 0.417, 0.01562, 0.4589, 0.01562, 0.4589, 0.03125, 0.417, 0.03125, 0.4242, 0.6835, 0.4625, 0.6835, 0.4625, 0.7064, 0.4578, 0.7029, 0.4532, 0.7095, 0.4583, 0.7127, 0.4242, 0.7127, 0.5366, 0.6835, 0.5624, 0.6835, 0.5624, 0.7046, 0.548, 0.7127, 0.5366, 0.7127, 0.4625, 0.6835, 0.5107, 0.6835, 0.5107, 0.7127, 0.4711, 0.7127, 0.4625, 0.7064, 0.5883, 0.6835, 0.6142, 0.6835, 0.6142, 0.7127, 0.5883, 0.7127, 0.3858, 0.6835, 0.3858, 0.7127, 0.375, 0.7188, 0.375, 0.6875, 0.625, 0.6875, 0.875, 0.6875, 0.875, 0.7188, 0.625, 0.7188, 0.125, 0.6875, 0.375, 0.6875, 0.375, 0.7188, 0.125, 0.7188, 0.6142, 0.6835, 0.6142, 0.7127, 0.6142, 0.7127, 0.6142, 0.6835, 0.4242, 0.5375, 0.4615, 0.5375, 0.4587, 0.5398, 0.4609, 0.5421, 0.4625, 0.5408, 0.4625, 0.565, 0.4605, 0.5638, 0.458, 0.5669, 0.4242, 0.5669, 0.417, 0.156, 0.4589, 0.156, 0.4589, 0.1871, 0.417, 0.1871, 0.5401, 0.156, 0.5684, 0.156, 0.5684, 0.1871, 0.5401, 0.1871, 0.5366, 0.5375, 0.5624, 0.5375, 0.5624, 0.5447, 0.5583, 0.5443, 0.5582, 0.5599, 0.5624, 0.56, 0.5624, 0.5669, 0.5366, 0.5669, 0.5366, 0.5602, 0.5408, 0.56, 0.5404, 0.5446, 0.5366, 0.5444, 0.4589, 0.156, 0.5117, 0.156, 0.5117, 0.1871, 0.4589, 0.1871, 0.4625, 0.5375, 0.4673, 0.5375, 0.4625, 0.5408, 0.6142, 0.5375, 0.6142, 0.5669, 0.6142, 0.5669, 0.6142, 0.5375, 0.125, 0.5315, 0.375, 0.5315, 0.375, 0.5629, 0.125, 0.5629, 0.625, 0.5315, 0.875, 0.5315, 0.875, 0.5629, 0.625, 0.5629, 0.3858, 0.5375, 0.3858, 0.5669, 0.375, 0.5629, 0.375, 0.5315, 0.5883, 0.5375, 0.6142, 0.5375, 0.6142, 0.5669, 0.5883, 0.5669, 0.3858, 0.596, 0.3858, 0.5669, 0.3858, 0.5669, 0.3858, 0.596, 0.6142, 0.596, 0.6142, 0.5669, 0.625, 0.5629, 0.625, 0.594, 0.5967, 0.156, 0.625, 0.156, 0.625, 0.1871, 0.5967, 0.1871, 0.5883, 0.508, 0.6142, 0.508, 0.6142, 0.5375, 0.5883, 0.5375, 0.3858, 0.508, 0.3858, 0.5375, 0.375, 0.5315, 0.375, 0.5, 0.625, 0.5, 0.875, 0.5, 0.875, 0.5315, 0.625, 0.5315, 0.125, 0.5, 0.375, 0.5, 0.375, 0.5315, 0.125, 0.5315, 0.6142, 0.508, 0.6142, 0.5375, 0.6142, 0.5375, 0.6142, 0.508, 0.4625, 0.508, 0.5107, 0.508, 0.5107, 0.5366, 0.5091, 0.5352, 0.5058, 0.5364, 0.5072, 0.5375, 0.468, 0.5375, 0.465, 0.5353, 0.4625, 0.5368, 0.5366, 0.508, 0.5624, 0.508, 0.5624, 0.5375, 0.5366, 0.5375, 0.4242, 0.508, 0.4625, 0.508, 0.4625, 0.5368, 0.4615, 0.5375, 0.4242, 0.5375, 0.417, 0.1871, 0.4589, 0.1871, 0.4589, 0.2185, 0.417, 0.2185, 0.5401, 0.1871, 0.5684, 0.1871, 0.5684, 0.2185, 0.5401, 0.2185, 0.4589, 0.1871, 0.5117, 0.1871, 0.5117, 0.2185, 0.4589, 0.2185, 0.3858, 0.5669, 0.3858, 0.5375, 0.3858, 0.5375, 0.3858, 0.5669, 0.6142, 0.5669, 0.6142, 0.5375, 0.625, 0.5315, 0.625, 0.5629, 0.5967, 0.1871, 0.625, 0.1871, 0.625, 0.2185, 0.5967, 0.2185, 0.396, 0.1871, 0.417, 0.1871, 0.417, 0.2185, 0.396, 0.2185, 0.405, 0.508, 0.4242, 0.508, 0.4242, 0.5375, 0.405, 0.5375, 0.396, 0.156, 0.417, 0.156, 0.417, 0.1871, 0.396, 0.1871, 0.405, 0.5375, 0.4242, 0.5375, 0.4242, 0.5669, 0.405, 0.5669, 0.405, 0.6835, 0.4242, 0.6835, 0.4242, 0.7127, 0.405, 0.7127, 0.396, 0.01562, 0.417, 0.01562, 0.417, 0.03125, 0.396, 0.03125, 0.396, 0.0625, 0.417, 0.0625, 0.417, 0.09247, 0.396, 0.09247, 0.405, 0.6402, 0.4219, 0.6402, 0.4217, 0.6486, 0.4242, 0.6485, 0.4242, 0.6554, 0.405, 0.6554, 0.405, 0.6554, 0.4242, 0.6554, 0.4242, 0.6835, 0.405, 0.6835, 0.396, 0.03125, 0.417, 0.03125, 0.417, 0.0625, 0.396, 0.0625, 0.396, 0.1087, 0.417, 0.1087, 0.417, 0.125, 0.396, 0.125, 0.405, 0.596, 0.4242, 0.596, 0.4242, 0.625, 0.405, 0.625, 0.405, 0.508, 0.4242, 0.508, 0.4242, 0.508, 0.405, 0.508, 0.405, 0.7273, 0.4242, 0.7273, 0.4242, 0.742, 0.405, 0.742, 0.405, 0.742, 0.4242, 0.742, 0.417, 0.75, 0.396, 0.75, 0.396, 0.75, 0.417, 0.75, 0.417, 1.0, 0.396, 1.0, 0.396, 0.25, 0.417, 0.25, 0.417, 0.5, 0.396, 0.5, 0.396, 0.2185, 0.417, 0.2185, 0.417, 0.25, 0.396, 0.25, 0.4625, 0.742, 0.4242, 0.742, 0.4242, 0.742, 0.4625, 0.742, 0.4625, 0.508, 0.4242, 0.508, 0.417, 0.5, 0.4589, 0.5, 0.375, 0.2185, 0.396, 0.2185, 0.396, 0.25, 0.375, 0.25, 0.375, 0.25, 0.396, 0.25, 0.396, 0.5, 0.375, 0.5, 0.375, 0.75, 0.396, 0.75, 0.396, 1.0, 0.375, 1.0, 0.3858, 0.742, 0.405, 0.742, 0.396, 0.75, 0.375, 0.75, 0.3858, 0.7273, 0.405, 0.7273, 0.405, 0.742, 0.3858, 0.742, 0.3858, 0.508, 0.405, 0.508, 0.405, 0.508, 0.3858, 0.508, 0.3858, 0.596, 0.405, 0.596, 0.405, 0.625, 0.3858, 0.625, 0.375, 0.1087, 0.396, 0.1087, 0.396, 0.125, 0.375, 0.125, 0.375, 0.03125, 0.396, 0.03125, 0.396, 0.0625, 0.375, 0.0625, 0.3858, 0.6554, 0.405, 0.6554, 0.405, 0.6835, 0.3858, 0.6835, 0.3858, 0.6402, 0.405, 0.6402, 0.405, 0.6554, 0.3858, 0.6554, 0.375, 0.0625, 0.396, 0.0625, 0.396, 0.09247, 0.375, 0.09247, 0.375, 0.01562, 0.396, 0.01562, 0.396, 0.03125, 0.375, 0.03125, 0.3858, 0.6835, 0.405, 0.6835, 0.405, 0.7127, 0.3858, 0.7127, 0.3858, 0.5375, 0.405, 0.5375, 0.405, 0.5669, 0.3858, 0.5669, 0.375, 0.156, 0.396, 0.156, 0.396, 0.1871, 0.375, 0.1871, 0.3858, 0.508, 0.405, 0.508, 0.405, 0.5375, 0.3858, 0.5375, 0.375, 0.1871, 0.396, 0.1871, 0.396, 0.2185, 0.375, 0.2185, 0.4242, 0.742, 0.405, 0.742, 0.405, 0.742, 0.4242, 0.742, 0.4242, 0.508, 0.405, 0.508, 0.396, 0.5, 0.417, 0.5, 0.5117, 0.1871, 0.5401, 0.1871, 0.5401, 0.2185, 0.5117, 0.2185, 0.5107, 0.508, 0.5366, 0.508, 0.5366, 0.5375, 0.5116, 0.5375, 0.5107, 0.5366, 0.5107, 0.5375, 0.5116, 0.5375, 0.5137, 0.5402, 0.5125, 0.5429, 0.5107, 0.5408, 0.5117, 0.156, 0.5401, 0.156, 0.5401, 0.1871, 0.5117, 0.1871, 0.5107, 0.6835, 0.5366, 0.6835, 0.5366, 0.7127, 0.5107, 0.7127, 0.5117, 0.01562, 0.5401, 0.01562, 0.5401, 0.03125, 0.5117, 0.03125, 0.5117, 0.0625, 0.5401, 0.0625, 0.5401, 0.09247, 0.5117, 0.09247, 0.5107, 0.6402, 0.5366, 0.6402, 0.5366, 0.6554, 0.5107, 0.6554, 0.5117, 0.03125, 0.5401, 0.03125, 0.5401, 0.0625, 0.5117, 0.0625, 0.5107, 0.6554, 0.5366, 0.6554, 0.5366, 0.6835, 0.5107, 0.6835, 0.5117, 0.2185, 0.5401, 0.2185, 0.5401, 0.25, 0.5117, 0.25, 0.5117, 0.25, 0.5401, 0.25, 0.5401, 0.5, 0.5117, 0.5, 0.5117, 0.75, 0.5401, 0.75, 0.5401, 1.0, 0.5117, 1.0, 0.5107, 0.742, 0.5366, 0.742, 0.5401, 0.75, 0.5117, 0.75, 0.5107, 0.7273, 0.5366, 0.7273, 0.5366, 0.742, 0.5107, 0.742, 0.5107, 0.508, 0.5366, 0.508, 0.5366, 0.508, 0.5107, 0.508, 0.5107, 0.596, 0.5366, 0.596, 0.5366, 0.6033, 0.5339, 0.6028, 0.5335, 0.6159, 0.5366, 0.6167, 0.5366, 0.625, 0.5107, 0.625, 0.5117, 0.1087, 0.5401, 0.1087, 0.5401, 0.125, 0.5117, 0.125, 0.5624, 0.508, 0.5366, 0.508, 0.5401, 0.5, 0.5684, 0.5, 0.5624, 0.742, 0.5366, 0.742, 0.5366, 0.742, 0.5624, 0.742, 0.5107, 0.7127, 0.5366, 0.7127, 0.5366, 0.7273, 0.5107, 0.7273, 0.5117, 0.0, 0.5401, 0.0, 0.5401, 0.01562, 0.5117, 0.01562, 0.375, 0.0, 0.396, 0.0, 0.396, 0.01562, 0.375, 0.01562, 0.3858, 0.7127, 0.405, 0.7127, 0.405, 0.7273, 0.3858, 0.7273, 0.405, 0.7127, 0.4242, 0.7127, 0.4242, 0.7273, 0.405, 0.7273, 0.396, 0.0, 0.417, 0.0, 0.417, 0.01562, 0.396, 0.01562, 0.417, 0.0, 0.4589, 0.0, 0.4589, 0.01562, 0.417, 0.01562, 0.5401, 0.0, 0.5684, 0.0, 0.5684, 0.01562, 0.5401, 0.01562, 0.4589, 0.0, 0.5117, 0.0, 0.5117, 0.01562, 0.4589, 0.01562, 0.5967, 0.0, 0.625, 0.0, 0.625, 0.01562, 0.5967, 0.01562, 0.6142, 0.742, 0.6142, 0.7273, 0.625, 0.7344, 0.625, 0.75, 0.3858, 0.742, 0.3858, 0.7273, 0.3858, 0.7273, 0.3858, 0.742, 0.4242, 0.7127, 0.4583, 0.7127, 0.4625, 0.7153, 0.4625, 0.7273, 0.4242, 0.7273, 0.5366, 0.7127, 0.548, 0.7127, 0.5543, 0.7163, 0.5604, 0.7127, 0.5624, 0.7127, 0.5624, 0.7273, 0.5366, 0.7273, 0.4625, 0.7127, 0.4711, 0.7127, 0.4683, 0.7189, 0.4625, 0.7153, 0.5883, 0.7127, 0.6142, 0.7127, 0.6142, 0.7273, 0.5883, 0.7273, 0.3858, 0.7127, 0.3858, 0.7273, 0.375, 0.7344, 0.375, 0.7188, 0.625, 0.7188, 0.875, 0.7188, 0.875, 0.7344, 0.625, 0.7344, 0.125, 0.7188, 0.375, 0.7188, 0.375, 0.7344, 0.125, 0.7344, 0.6142, 0.7127, 0.6142, 0.7273, 0.6142, 0.7273, 0.6142, 0.7127, 0.5624, 0.7127, 0.5883, 0.7127, 0.5883, 0.7273, 0.5624, 0.7273, 0.5684, 0.0, 0.5967, 0.0, 0.5967, 0.01562, 0.5684, 0.01562, 0.5684, 0.1871, 0.5967, 0.1871, 0.5967, 0.2185, 0.5684, 0.2185, 0.5624, 0.508, 0.5883, 0.508, 0.5883, 0.5375, 0.5624, 0.5375, 0.5684, 0.156, 0.5967, 0.156, 0.5967, 0.1871, 0.5684, 0.1871, 0.5624, 0.5375, 0.5883, 0.5375, 0.5883, 0.5669, 0.5624, 0.5669, 0.5624, 0.56, 0.5661, 0.56, 0.5672, 0.5451, 0.5624, 0.5447, 0.5624, 0.6835, 0.5883, 0.6835, 0.5883, 0.7127, 0.5624, 0.7127, 0.5624, 0.7116, 0.5681, 0.7083, 0.5655, 0.7029, 0.5624, 0.7046, 0.5684, 0.01562, 0.5967, 0.01562, 0.5967, 0.03125, 0.5684, 0.03125, 0.5684, 0.0625, 0.5967, 0.0625, 0.5967, 0.09247, 0.5684, 0.09247, 0.5624, 0.6402, 0.5883, 0.6402, 0.5883, 0.6554, 0.5678, 0.6554, 0.5624, 0.651, 0.5624, 0.6554, 0.5678, 0.6554, 0.5703, 0.6575, 0.5624, 0.6612, 0.5684, 0.03125, 0.5967, 0.03125, 0.5967, 0.0625, 0.5684, 0.0625, 0.6142, 0.742, 0.5883, 0.742, 0.5883, 0.742, 0.6142, 0.742, 0.6142, 0.508, 0.5883, 0.508, 0.5967, 0.5, 0.625, 0.5, 0.5684, 0.1087, 0.5967, 0.1087, 0.5967, 0.125, 0.5684, 0.125, 0.5624, 0.596, 0.5883, 0.596, 0.5883, 0.6081, 0.5826, 0.6079, 0.5846, 0.6131, 0.5883, 0.6132, 0.5883, 0.625, 0.5624, 0.625, 0.5624, 0.508, 0.5883, 0.508, 0.5883, 0.508, 0.5624, 0.508, 0.5624, 0.7273, 0.5883, 0.7273, 0.5883, 0.742, 0.5624, 0.742, 0.5624, 0.742, 0.5883, 0.742, 0.5967, 0.75, 0.5684, 0.75, 0.5684, 0.75, 0.5967, 0.75, 0.5967, 1.0, 0.5684, 1.0, 0.5684, 0.25, 0.5967, 0.25, 0.5967, 0.5, 0.5684, 0.5, 0.5684, 0.2185, 0.5967, 0.2185, 0.5967, 0.25, 0.5684, 0.25, 0.5684, 0.09247, 0.5967, 0.09247, 0.5967, 0.1087, 0.5684, 0.1087, 0.5624, 0.625, 0.5883, 0.625, 0.5883, 0.6402, 0.5624, 0.6402, 0.5117, 0.09247, 0.5401, 0.09247, 0.5401, 0.1087, 0.5117, 0.1087, 0.5107, 0.625, 0.5366, 0.625, 0.5366, 0.6402, 0.5107, 0.6402, 0.3858, 0.625, 0.405, 0.625, 0.405, 0.6402, 0.3858, 0.6402, 0.375, 0.09247, 0.396, 0.09247, 0.396, 0.1087, 0.375, 0.1087, 0.396, 0.09247, 0.417, 0.09247, 0.417, 0.1087, 0.396, 0.1087, 0.405, 0.625, 0.4242, 0.625, 0.4242, 0.6329, 0.4222, 0.6328, 0.4219, 0.6402, 0.405, 0.6402, 0.4242, 0.625, 0.4625, 0.625, 0.4625, 0.6402, 0.4266, 0.6402, 0.427, 0.633, 0.4242, 0.6329, 0.5366, 0.625, 0.5624, 0.625, 0.5624, 0.6402, 0.5366, 0.6402, 0.4625, 0.625, 0.5107, 0.625, 0.5107, 0.6402, 0.4625, 0.6402, 0.5883, 0.625, 0.6142, 0.625, 0.6142, 0.6402, 0.5883, 0.6402, 0.3858, 0.625, 0.3858, 0.6402, 0.375, 0.6413, 0.375, 0.625, 0.625, 0.625, 0.875, 0.625, 0.875, 0.6413, 0.625, 0.6413, 0.125, 0.625, 0.375, 0.625, 0.375, 0.6413, 0.125, 0.6413, 0.6142, 0.625, 0.6142, 0.6402, 0.6142, 0.6402, 0.6142, 0.625, 0.417, 0.09247, 0.4589, 0.09247, 0.4589, 0.1087, 0.417, 0.1087, 0.5401, 0.09247, 0.5684, 0.09247, 0.5684, 0.1087, 0.5401, 0.1087, 0.4589, 0.09247, 0.5117, 0.09247, 0.5117, 0.1087, 0.4589, 0.1087, 0.5967, 0.09247, 0.625, 0.09247, 0.625, 0.1087, 0.5967, 0.1087, 0.6142, 0.6554, 0.6142, 0.6402, 0.625, 0.6413, 0.625, 0.6575, 0.3858, 0.6554, 0.3858, 0.6402, 0.3858, 0.6402, 0.3858, 0.6554, 0.5624, 0.5669, 0.5883, 0.5669, 0.5883, 0.596, 0.5624, 0.596, 0.5684, 0.125, 0.5967, 0.125, 0.5967, 0.156, 0.5684, 0.156, 0.5107, 0.5669, 0.5143, 0.5669, 0.5148, 0.5681, 0.5107, 0.5702, 0.5117, 0.125, 0.5401, 0.125, 0.5401, 0.156, 0.5117, 0.156, 0.375, 0.125, 0.396, 0.125, 0.396, 0.156, 0.375, 0.156, 0.3858, 0.5669, 0.405, 0.5669, 0.405, 0.596, 0.3858, 0.596, 0.405, 0.5669, 0.4242, 0.5669, 0.4242, 0.596, 0.405, 0.596, 0.396, 0.125, 0.417, 0.125, 0.417, 0.156, 0.396, 0.156, 0.5967, 0.125, 0.625, 0.125, 0.625, 0.156, 0.5967, 0.156, 0.6142, 0.625, 0.6142, 0.596, 0.625, 0.594, 0.625, 0.625, 0.3858, 0.625, 0.3858, 0.596, 0.3858, 0.596, 0.3858, 0.625, 0.4589, 0.125, 0.5117, 0.125, 0.5117, 0.156, 0.4589, 0.156, 0.5401, 0.125, 0.5684, 0.125, 0.5684, 0.156, 0.5401, 0.156, 0.417, 0.125, 0.4589, 0.125, 0.4589, 0.156, 0.417, 0.156, 0.4242, 0.5669, 0.458, 0.5669, 0.4625, 0.5697, 0.4625, 0.596, 0.4242, 0.596, 0.5366, 0.5669, 0.5624, 0.5669, 0.5624, 0.596, 0.5366, 0.596, 0.4625, 0.5669, 0.465, 0.5669, 0.467, 0.5687, 0.4647, 0.5714, 0.4625, 0.5697, 0.6142, 0.5669, 0.6142, 0.596, 0.6142, 0.596, 0.6142, 0.5669, 0.125, 0.5629, 0.375, 0.5629, 0.375, 0.594, 0.125, 0.594, 0.625, 0.5629, 0.875, 0.5629, 0.875, 0.594, 0.625, 0.594, 0.3858, 0.5669, 0.3858, 0.596, 0.375, 0.594, 0.375, 0.5629, 0.5883, 0.5669, 0.6142, 0.5669, 0.6142, 0.596, 0.5883, 0.596, 0.5624, 0.6612, 0.5703, 0.6575, 0.5678, 0.6554, 0.5883, 0.6554, 0.5883, 0.6835, 0.5624, 0.6835, 0.5624, 0.6612, 0.5564, 0.6554, 0.5624, 0.6554, 0.5624, 0.651, 0.5678, 0.6554, 0.5624, 0.6554, 0.5564, 0.6554, 0.552, 0.6513, 0.5583, 0.6475, 0.5624, 0.651, 0.5624, 0.6554, 0.5604, 0.7127, 0.5543, 0.7163, 0.548, 0.7127, 0.548, 0.7127, 0.5624, 0.7046, 0.5624, 0.7116, 0.5604, 0.7127, 0.5604, 0.7127, 0.5624, 0.7116, 0.5624, 0.7127, 0.5624, 0.7046, 0.5655, 0.7029, 0.5681, 0.7083, 0.5624, 0.7116, 0.4625, 0.6602, 0.4704, 0.6554, 0.5107, 0.6554, 0.5107, 0.6835, 0.4625, 0.6835, 0.4625, 0.6602, 0.4565, 0.6639, 0.4533, 0.6584, 0.4581, 0.6554, 0.4625, 0.6554, 0.4581, 0.6554, 0.4625, 0.6526, 0.4625, 0.6554, 0.4625, 0.6526, 0.4685, 0.6489, 0.4744, 0.653, 0.4704, 0.6554, 0.4625, 0.6554, 0.4625, 0.7153, 0.4683, 0.7189, 0.4711, 0.7127, 0.5107, 0.7127, 0.5107, 0.7273, 0.4625, 0.7273, 0.4625, 0.7064, 0.4711, 0.7127, 0.4625, 0.7127, 0.4625, 0.7153, 0.4583, 0.7127, 0.4625, 0.7127, 0.4583, 0.7127, 0.4532, 0.7095, 0.4578, 0.7029, 0.4625, 0.7064, 0.4625, 0.7127, 0.5624, 0.56, 0.5582, 0.5599, 0.5583, 0.5443, 0.5624, 0.5447, 0.5624, 0.5447, 0.5672, 0.5451, 0.5661, 0.56, 0.5624, 0.56, 0.5366, 0.5444, 0.5404, 0.5446, 0.5408, 0.56, 0.5366, 0.5602, 0.5366, 0.5602, 0.5326, 0.5586, 0.5319, 0.543, 0.5366, 0.5444, 0.5883, 0.6081, 0.5952, 0.6084, 0.5958, 0.6133, 0.5883, 0.6132, 0.5883, 0.6132, 0.5846, 0.6131, 0.5826, 0.6079, 0.5883, 0.6081, 0.5366, 0.6033, 0.5399, 0.6036, 0.5386, 0.6171, 0.5366, 0.6167, 0.5366, 0.6167, 0.5335, 0.6159, 0.5339, 0.6028, 0.5366, 0.6033, 0.5107, 0.5702, 0.5148, 0.5681, 0.5143, 0.5669, 0.5366, 0.5669, 0.5366, 0.596, 0.5107, 0.596, 0.5107, 0.5702, 0.5075, 0.5726, 0.5052, 0.5693, 0.5082, 0.5669, 0.5107, 0.5669, 0.5082, 0.5669, 0.5107, 0.5651, 0.5107, 0.5669, 0.5107, 0.5651, 0.5132, 0.564, 0.5143, 0.5669, 0.5107, 0.5669, 0.5107, 0.5366, 0.5116, 0.5375, 0.5107, 0.5375, 0.5107, 0.5408, 0.5072, 0.5375, 0.5107, 0.5375, 0.5107, 0.5408, 0.5125, 0.5429, 0.5137, 0.5402, 0.5116, 0.5375, 0.5366, 0.5375, 0.5366, 0.5444, 0.5319, 0.543, 0.5326, 0.5586, 0.5366, 0.5602, 0.5366, 0.5669, 0.5143, 0.5669, 0.5132, 0.564, 0.5107, 0.5651, 0.5072, 0.5375, 0.5058, 0.5364, 0.5091, 0.5352, 0.5107, 0.5366, 0.5107, 0.5375, 0.4625, 0.5408, 0.4609, 0.5421, 0.4587, 0.5398, 0.4615, 0.5375, 0.4625, 0.5375, 0.4615, 0.5375, 0.4625, 0.5368, 0.4625, 0.5375, 0.4625, 0.5408, 0.4673, 0.5375, 0.468, 0.5375, 0.5072, 0.5375, 0.5107, 0.5408, 0.5107, 0.5651, 0.5082, 0.5669, 0.465, 0.5669, 0.4625, 0.565, 0.4625, 0.5368, 0.465, 0.5353, 0.468, 0.5375, 0.4673, 0.5375, 0.4625, 0.5375, 0.458, 0.5669, 0.4605, 0.5638, 0.4625, 0.565, 0.4625, 0.5669, 0.4625, 0.5697, 0.4647, 0.5714, 0.467, 0.5687, 0.465, 0.5669, 0.5082, 0.5669, 0.5052, 0.5693, 0.5075, 0.5726, 0.5107, 0.5702, 0.5107, 0.596, 0.4625, 0.596, 0.4625, 0.565, 0.465, 0.5669, 0.4625, 0.5669, 0.4625, 0.5697, 0.458, 0.5669, 0.4625, 0.5669, 0.4242, 0.6485, 0.4217, 0.6486, 0.4219, 0.6402, 0.4242, 0.6402, 0.4219, 0.6402, 0.4222, 0.6328, 0.4242, 0.6329, 0.4242, 0.6402, 0.4242, 0.6329, 0.427, 0.633, 0.4266, 0.6402, 0.4242, 0.6402, 0.4242, 0.6485, 0.4261, 0.6484, 0.4266, 0.6402, 0.4625, 0.6402, 0.4625, 0.6526, 0.4581, 0.6554, 0.4242, 0.6554])
me_cube_001.materials.append(mat_material_001)
me_cube_001.materials.append(mat_material_002)
me_cube_001.materials.append(mat_material_003)
me_cube_001.materials.append(mat_material_004)
me_cube_001.materials.append(mat_material_005)
me_cube_001.materials.append(mat_material_006)
me_cube_001.materials.append(mat_material_007)
me_cube_001.use_remesh_fix_poles = True
me_cube_001.use_remesh_preserve_attributes = False
me_cube_001.use_mirror_vertex_groups = False
me_cube_001.update()

# ---- objects
ob_cube = bpy.data.objects.new('Cube', me_cube_001)

# ---- transforms, parenting, visibility, modifiers, constraints
ob_cube.location = (0.0, 0.0, 0.0)
ob_cube.lineart.crease_threshold = 0.0

# ---- collection membership
col_collection.objects.link(ob_cube)

# ---- scene / render settings (as saved in the file)
scene.frame_start = 1; scene.frame_end = 250; scene.frame_set(1)
scene.render.engine = 'BLENDER_EEVEE_NEXT'
scene.cycles.use_denoising = False
scene.cycles.samples = 128
scene.cycles.sampling_pattern = 'TABULATED_SOBOL'
scene.cycles.use_adaptive_sampling = False
scene.cycles.use_light_tree = False
scene.view_settings.view_transform = 'Filmic'
bpy.context.view_layer.update()

# ---- added for rendering (the .blend has no active camera and no usable light): camera, sun
cam_auto = bpy.data.cameras.new('AutoCamera')
cam_auto.lens = 50.0
cam_auto.sensor_width = 36.0
cam_auto.clip_end = 1000.0
ob_auto_camera = bpy.data.objects.new('AutoCamera', cam_auto)
scene.collection.objects.link(ob_auto_camera)
ob_auto_camera.location = (5.93128, -6.13896, 6.51436)
ob_auto_camera.rotation_euler = (1.09748, -7.21219e-08, 0.694738)
scene.camera = ob_auto_camera
light_auto_sun = bpy.data.lights.new('AutoSun', 'SUN')
light_auto_sun.energy = 3.0
light_auto_sun.angle = 0.0523599
ob_auto_sun = bpy.data.objects.new('AutoSun', light_auto_sun)
scene.collection.objects.link(ob_auto_sun)
ob_auto_sun.rotation_euler = (0.872665, 0.174533, 0.523599)
bpy.context.view_layer.update()
